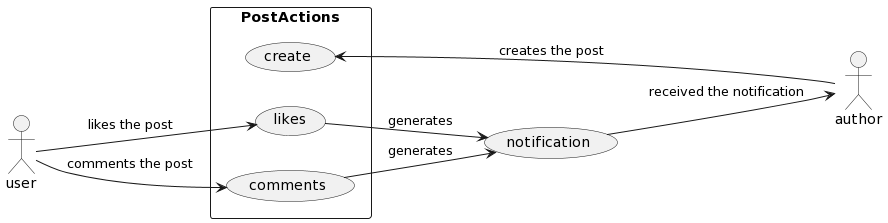

The diagram above was rendered by PlantUML. Its source (embedded in the PNG):
@startuml
left to right direction
actor "user" as u
actor "author" as a

rectangle PostActions {
  usecase "create" as cp
  usecase "likes" as lp
  usecase "comments" as cl
}

 usecase "notification" as n

a --> cp : creates the post
u --> lp : likes the post
u --> cl : comments the post
lp --> n : generates 
cl --> n : generates 
n --> a : received the notification
@enduml